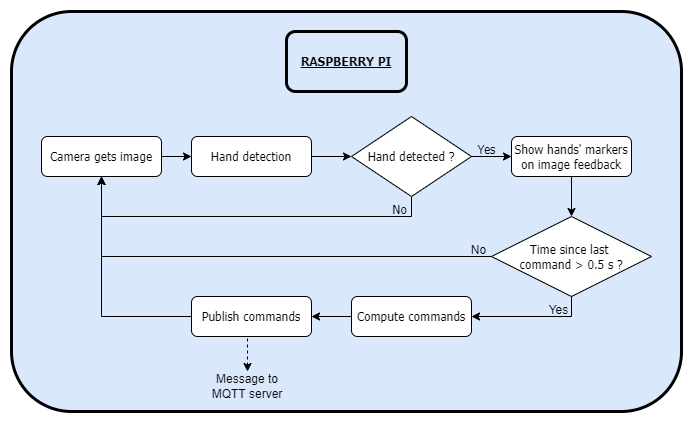

The diagram above was exported from draw.io. Its source (the exported page's mxGraphModel, read from the mxfile embedded in the PNG):
<mxGraphModel dx="865" dy="614" grid="1" gridSize="10" guides="1" tooltips="1" connect="1" arrows="1" fold="1" page="1" pageScale="1" pageWidth="827" pageHeight="1169" math="0" shadow="0">
  <root>
    <mxCell id="0" />
    <mxCell id="1" parent="0" />
    <mxCell id="mTAB_Wt3TNedUXafxerP-5" value="" style="rounded=1;whiteSpace=wrap;html=1;fillColor=#dae8fc;strokeColor=default;strokeWidth=3;" parent="1" vertex="1">
      <mxGeometry x="79" y="160" width="670" height="400" as="geometry" />
    </mxCell>
    <mxCell id="a1aRNZ_nw543hLTmXjV9-19" value="&lt;b&gt;&lt;u&gt;RASPBERRY PI&lt;/u&gt;&lt;/b&gt;" style="rounded=1;whiteSpace=wrap;html=1;fontFamily=Tahoma;fontSize=12;fontColor=default;strokeColor=default;fillColor=none;strokeWidth=3;" parent="1" vertex="1">
      <mxGeometry x="354" y="180" width="120" height="60" as="geometry" />
    </mxCell>
    <mxCell id="mTAB_Wt3TNedUXafxerP-14" value="" style="group" parent="1" vertex="1" connectable="0">
      <mxGeometry x="109" y="265" width="610" height="220" as="geometry" />
    </mxCell>
    <mxCell id="a1aRNZ_nw543hLTmXjV9-3" value="Camera gets image" style="rounded=1;whiteSpace=wrap;html=1;fontFamily=Tahoma;" parent="mTAB_Wt3TNedUXafxerP-14" vertex="1">
      <mxGeometry y="20" width="120" height="40" as="geometry" />
    </mxCell>
    <mxCell id="a1aRNZ_nw543hLTmXjV9-6" value="Hand detection" style="rounded=1;whiteSpace=wrap;html=1;fontFamily=Tahoma;" parent="mTAB_Wt3TNedUXafxerP-14" vertex="1">
      <mxGeometry x="150" y="20" width="120" height="40" as="geometry" />
    </mxCell>
    <mxCell id="a1aRNZ_nw543hLTmXjV9-10" style="edgeStyle=orthogonalEdgeStyle;rounded=0;orthogonalLoop=1;jettySize=auto;html=1;exitX=1;exitY=0.5;exitDx=0;exitDy=0;entryX=0;entryY=0.5;entryDx=0;entryDy=0;fontFamily=Tahoma;fontSize=12;fontColor=default;" parent="mTAB_Wt3TNedUXafxerP-14" source="a1aRNZ_nw543hLTmXjV9-3" target="a1aRNZ_nw543hLTmXjV9-6" edge="1">
      <mxGeometry relative="1" as="geometry" />
    </mxCell>
    <mxCell id="mTAB_Wt3TNedUXafxerP-10" style="edgeStyle=orthogonalEdgeStyle;rounded=0;orthogonalLoop=1;jettySize=auto;html=1;exitX=0.5;exitY=1;exitDx=0;exitDy=0;entryX=0.5;entryY=1;entryDx=0;entryDy=0;" parent="mTAB_Wt3TNedUXafxerP-14" source="a1aRNZ_nw543hLTmXjV9-7" target="a1aRNZ_nw543hLTmXjV9-3" edge="1">
      <mxGeometry relative="1" as="geometry" />
    </mxCell>
    <mxCell id="a1aRNZ_nw543hLTmXjV9-7" value="Hand detected ?" style="rhombus;whiteSpace=wrap;html=1;rounded=0;fontFamily=Tahoma;fontSize=12;fontColor=default;strokeColor=default;fillColor=default;" parent="mTAB_Wt3TNedUXafxerP-14" vertex="1">
      <mxGeometry x="310" width="120" height="80" as="geometry" />
    </mxCell>
    <mxCell id="mTAB_Wt3TNedUXafxerP-8" style="edgeStyle=orthogonalEdgeStyle;rounded=0;orthogonalLoop=1;jettySize=auto;html=1;exitX=1;exitY=0.5;exitDx=0;exitDy=0;entryX=0;entryY=0.5;entryDx=0;entryDy=0;" parent="mTAB_Wt3TNedUXafxerP-14" source="a1aRNZ_nw543hLTmXjV9-6" target="a1aRNZ_nw543hLTmXjV9-7" edge="1">
      <mxGeometry relative="1" as="geometry" />
    </mxCell>
    <mxCell id="a1aRNZ_nw543hLTmXjV9-11" value="Show hands' markers on image feedback" style="rounded=1;whiteSpace=wrap;html=1;fontFamily=Tahoma;" parent="mTAB_Wt3TNedUXafxerP-14" vertex="1">
      <mxGeometry x="470" y="20" width="120" height="40" as="geometry" />
    </mxCell>
    <mxCell id="mTAB_Wt3TNedUXafxerP-9" style="edgeStyle=orthogonalEdgeStyle;rounded=0;orthogonalLoop=1;jettySize=auto;html=1;exitX=1;exitY=0.5;exitDx=0;exitDy=0;entryX=0;entryY=0.5;entryDx=0;entryDy=0;" parent="mTAB_Wt3TNedUXafxerP-14" source="a1aRNZ_nw543hLTmXjV9-7" target="a1aRNZ_nw543hLTmXjV9-11" edge="1">
      <mxGeometry relative="1" as="geometry" />
    </mxCell>
    <mxCell id="a1aRNZ_nw543hLTmXjV9-18" style="edgeStyle=orthogonalEdgeStyle;rounded=0;orthogonalLoop=1;jettySize=auto;html=1;exitX=0;exitY=0.5;exitDx=0;exitDy=0;entryX=0.5;entryY=1;entryDx=0;entryDy=0;fontFamily=Tahoma;fontSize=12;fontColor=default;" parent="mTAB_Wt3TNedUXafxerP-14" source="a1aRNZ_nw543hLTmXjV9-15" target="a1aRNZ_nw543hLTmXjV9-3" edge="1">
      <mxGeometry relative="1" as="geometry" />
    </mxCell>
    <mxCell id="a1aRNZ_nw543hLTmXjV9-15" value="Publish commands" style="rounded=1;whiteSpace=wrap;html=1;fontFamily=Tahoma;" parent="mTAB_Wt3TNedUXafxerP-14" vertex="1">
      <mxGeometry x="150" y="180" width="120" height="40" as="geometry" />
    </mxCell>
    <mxCell id="a1aRNZ_nw543hLTmXjV9-20" value="Yes" style="text;html=1;align=center;verticalAlign=middle;resizable=0;points=[];autosize=1;strokeColor=none;fillColor=none;fontSize=12;fontFamily=Tahoma;fontColor=default;" parent="mTAB_Wt3TNedUXafxerP-14" vertex="1">
      <mxGeometry x="425" y="18" width="40" height="30" as="geometry" />
    </mxCell>
    <mxCell id="a1aRNZ_nw543hLTmXjV9-21" value="No" style="text;html=1;align=center;verticalAlign=middle;resizable=0;points=[];autosize=1;strokeColor=none;fillColor=none;fontSize=12;fontFamily=Tahoma;fontColor=default;" parent="mTAB_Wt3TNedUXafxerP-14" vertex="1">
      <mxGeometry x="338" y="78" width="40" height="30" as="geometry" />
    </mxCell>
    <mxCell id="mTAB_Wt3TNedUXafxerP-2" style="edgeStyle=orthogonalEdgeStyle;rounded=0;orthogonalLoop=1;jettySize=auto;html=1;exitX=0;exitY=0.5;exitDx=0;exitDy=0;entryX=0.5;entryY=1;entryDx=0;entryDy=0;" parent="mTAB_Wt3TNedUXafxerP-14" source="mTAB_Wt3TNedUXafxerP-1" target="a1aRNZ_nw543hLTmXjV9-3" edge="1">
      <mxGeometry relative="1" as="geometry" />
    </mxCell>
    <mxCell id="mTAB_Wt3TNedUXafxerP-1" value="Time since last &lt;br&gt;command &amp;gt; 0.5 s ?" style="rhombus;whiteSpace=wrap;html=1;rounded=0;fontFamily=Tahoma;fontSize=12;fontColor=default;strokeColor=default;fillColor=default;" parent="mTAB_Wt3TNedUXafxerP-14" vertex="1">
      <mxGeometry x="450" y="100" width="160" height="80" as="geometry" />
    </mxCell>
    <mxCell id="a1aRNZ_nw543hLTmXjV9-14" style="edgeStyle=orthogonalEdgeStyle;rounded=0;orthogonalLoop=1;jettySize=auto;html=1;exitX=0.5;exitY=1;exitDx=0;exitDy=0;entryX=0.5;entryY=0;entryDx=0;entryDy=0;fontFamily=Tahoma;fontSize=12;fontColor=default;" parent="mTAB_Wt3TNedUXafxerP-14" source="a1aRNZ_nw543hLTmXjV9-11" target="mTAB_Wt3TNedUXafxerP-1" edge="1">
      <mxGeometry relative="1" as="geometry">
        <mxPoint x="220" y="325" as="targetPoint" />
      </mxGeometry>
    </mxCell>
    <mxCell id="mTAB_Wt3TNedUXafxerP-3" value="No" style="text;html=1;align=center;verticalAlign=middle;resizable=0;points=[];autosize=1;strokeColor=none;fillColor=none;" parent="mTAB_Wt3TNedUXafxerP-14" vertex="1">
      <mxGeometry x="417" y="119" width="40" height="30" as="geometry" />
    </mxCell>
    <mxCell id="mTAB_Wt3TNedUXafxerP-4" value="Yes" style="text;html=1;align=center;verticalAlign=middle;resizable=0;points=[];autosize=1;strokeColor=none;fillColor=none;" parent="mTAB_Wt3TNedUXafxerP-14" vertex="1">
      <mxGeometry x="497" y="179" width="40" height="30" as="geometry" />
    </mxCell>
    <mxCell id="mTAB_Wt3TNedUXafxerP-12" style="edgeStyle=orthogonalEdgeStyle;rounded=0;orthogonalLoop=1;jettySize=auto;html=1;exitX=0;exitY=0.5;exitDx=0;exitDy=0;entryX=1;entryY=0.5;entryDx=0;entryDy=0;" parent="mTAB_Wt3TNedUXafxerP-14" source="mTAB_Wt3TNedUXafxerP-11" target="a1aRNZ_nw543hLTmXjV9-15" edge="1">
      <mxGeometry relative="1" as="geometry" />
    </mxCell>
    <mxCell id="mTAB_Wt3TNedUXafxerP-11" value="Compute commands" style="rounded=1;whiteSpace=wrap;html=1;fontFamily=Tahoma;" parent="mTAB_Wt3TNedUXafxerP-14" vertex="1">
      <mxGeometry x="310" y="180" width="120" height="40" as="geometry" />
    </mxCell>
    <mxCell id="mTAB_Wt3TNedUXafxerP-13" style="edgeStyle=orthogonalEdgeStyle;rounded=0;orthogonalLoop=1;jettySize=auto;html=1;exitX=0.5;exitY=1;exitDx=0;exitDy=0;entryX=1;entryY=0.5;entryDx=0;entryDy=0;" parent="mTAB_Wt3TNedUXafxerP-14" source="mTAB_Wt3TNedUXafxerP-1" target="mTAB_Wt3TNedUXafxerP-11" edge="1">
      <mxGeometry relative="1" as="geometry" />
    </mxCell>
    <mxCell id="Q24W65-hK44XRM5gqozH-1" value="Message to MQTT server" style="text;html=1;strokeColor=none;fillColor=none;align=center;verticalAlign=middle;whiteSpace=wrap;rounded=0;" vertex="1" parent="1">
      <mxGeometry x="270" y="520" width="90" height="30" as="geometry" />
    </mxCell>
    <mxCell id="Q24W65-hK44XRM5gqozH-2" style="edgeStyle=orthogonalEdgeStyle;rounded=0;orthogonalLoop=1;jettySize=auto;html=1;exitX=0.5;exitY=1;exitDx=0;exitDy=0;entryX=0.5;entryY=0;entryDx=0;entryDy=0;dashed=1;" edge="1" parent="1" source="a1aRNZ_nw543hLTmXjV9-15" target="Q24W65-hK44XRM5gqozH-1">
      <mxGeometry relative="1" as="geometry" />
    </mxCell>
  </root>
</mxGraphModel>